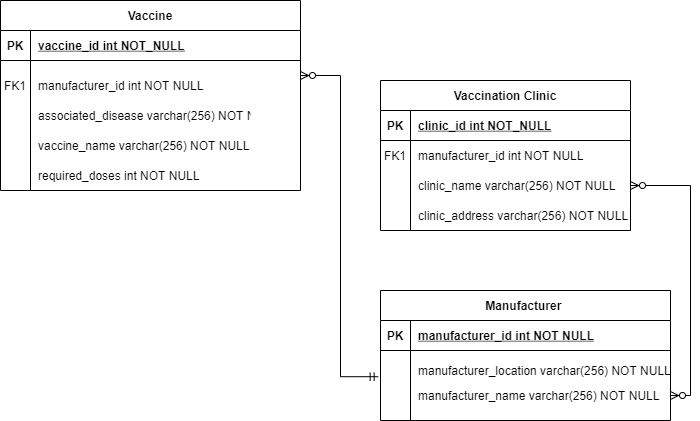

The diagram above was exported from draw.io. Its source (the exported page's mxGraphModel, read from the mxfile embedded in the PNG):
<mxGraphModel dx="1038" dy="1648" grid="1" gridSize="10" guides="1" tooltips="1" connect="1" arrows="1" fold="1" page="1" pageScale="1" pageWidth="850" pageHeight="1100" math="0" shadow="0" extFonts="Permanent Marker^https://fonts.googleapis.com/css?family=Permanent+Marker">
  <root>
    <mxCell id="0" />
    <mxCell id="1" parent="0" />
    <mxCell id="C-vyLk0tnHw3VtMMgP7b-2" value="Vaccination Clinic" style="shape=table;startSize=30;container=1;collapsible=1;childLayout=tableLayout;fixedRows=1;rowLines=0;fontStyle=1;align=center;resizeLast=1;" parent="1" vertex="1">
      <mxGeometry x="450" y="70" width="250" height="150" as="geometry" />
    </mxCell>
    <mxCell id="C-vyLk0tnHw3VtMMgP7b-3" value="" style="shape=partialRectangle;collapsible=0;dropTarget=0;pointerEvents=0;fillColor=none;points=[[0,0.5],[1,0.5]];portConstraint=eastwest;top=0;left=0;right=0;bottom=1;" parent="C-vyLk0tnHw3VtMMgP7b-2" vertex="1">
      <mxGeometry y="30" width="250" height="30" as="geometry" />
    </mxCell>
    <mxCell id="C-vyLk0tnHw3VtMMgP7b-4" value="PK" style="shape=partialRectangle;overflow=hidden;connectable=0;fillColor=none;top=0;left=0;bottom=0;right=0;fontStyle=1;" parent="C-vyLk0tnHw3VtMMgP7b-3" vertex="1">
      <mxGeometry width="30" height="30" as="geometry" />
    </mxCell>
    <mxCell id="C-vyLk0tnHw3VtMMgP7b-5" value="clinic_id int NOT_NULL" style="shape=partialRectangle;overflow=hidden;connectable=0;fillColor=none;top=0;left=0;bottom=0;right=0;align=left;spacingLeft=6;fontStyle=5;" parent="C-vyLk0tnHw3VtMMgP7b-3" vertex="1">
      <mxGeometry x="30" width="220" height="30" as="geometry" />
    </mxCell>
    <mxCell id="C-vyLk0tnHw3VtMMgP7b-6" value="" style="shape=partialRectangle;collapsible=0;dropTarget=0;pointerEvents=0;fillColor=none;points=[[0,0.5],[1,0.5]];portConstraint=eastwest;top=0;left=0;right=0;bottom=0;" parent="C-vyLk0tnHw3VtMMgP7b-2" vertex="1">
      <mxGeometry y="60" width="250" height="30" as="geometry" />
    </mxCell>
    <mxCell id="C-vyLk0tnHw3VtMMgP7b-7" value="FK1" style="shape=partialRectangle;overflow=hidden;connectable=0;fillColor=none;top=0;left=0;bottom=0;right=0;" parent="C-vyLk0tnHw3VtMMgP7b-6" vertex="1">
      <mxGeometry width="30" height="30" as="geometry" />
    </mxCell>
    <mxCell id="C-vyLk0tnHw3VtMMgP7b-8" value="manufacturer_id int NOT NULL" style="shape=partialRectangle;overflow=hidden;connectable=0;fillColor=none;top=0;left=0;bottom=0;right=0;align=left;spacingLeft=6;" parent="C-vyLk0tnHw3VtMMgP7b-6" vertex="1">
      <mxGeometry x="30" width="220" height="30" as="geometry" />
    </mxCell>
    <mxCell id="C-vyLk0tnHw3VtMMgP7b-9" value="" style="shape=partialRectangle;collapsible=0;dropTarget=0;pointerEvents=0;fillColor=none;points=[[0,0.5],[1,0.5]];portConstraint=eastwest;top=0;left=0;right=0;bottom=0;" parent="C-vyLk0tnHw3VtMMgP7b-2" vertex="1">
      <mxGeometry y="90" width="250" height="30" as="geometry" />
    </mxCell>
    <mxCell id="C-vyLk0tnHw3VtMMgP7b-10" value="" style="shape=partialRectangle;overflow=hidden;connectable=0;fillColor=none;top=0;left=0;bottom=0;right=0;" parent="C-vyLk0tnHw3VtMMgP7b-9" vertex="1">
      <mxGeometry width="30" height="30" as="geometry" />
    </mxCell>
    <mxCell id="C-vyLk0tnHw3VtMMgP7b-11" value="clinic_name varchar(256) NOT NULL" style="shape=partialRectangle;overflow=hidden;connectable=0;fillColor=none;top=0;left=0;bottom=0;right=0;align=left;spacingLeft=6;" parent="C-vyLk0tnHw3VtMMgP7b-9" vertex="1">
      <mxGeometry x="30" width="220" height="30" as="geometry" />
    </mxCell>
    <mxCell id="C-vyLk0tnHw3VtMMgP7b-13" value="Manufacturer " style="shape=table;startSize=30;container=1;collapsible=1;childLayout=tableLayout;fixedRows=1;rowLines=0;fontStyle=1;align=center;resizeLast=1;" parent="1" vertex="1">
      <mxGeometry x="450" y="280" width="290" height="130" as="geometry" />
    </mxCell>
    <mxCell id="C-vyLk0tnHw3VtMMgP7b-14" value="" style="shape=partialRectangle;collapsible=0;dropTarget=0;pointerEvents=0;fillColor=none;points=[[0,0.5],[1,0.5]];portConstraint=eastwest;top=0;left=0;right=0;bottom=1;" parent="C-vyLk0tnHw3VtMMgP7b-13" vertex="1">
      <mxGeometry y="30" width="290" height="30" as="geometry" />
    </mxCell>
    <mxCell id="C-vyLk0tnHw3VtMMgP7b-15" value="PK" style="shape=partialRectangle;overflow=hidden;connectable=0;fillColor=none;top=0;left=0;bottom=0;right=0;fontStyle=1;" parent="C-vyLk0tnHw3VtMMgP7b-14" vertex="1">
      <mxGeometry width="30" height="30" as="geometry" />
    </mxCell>
    <mxCell id="C-vyLk0tnHw3VtMMgP7b-16" value="manufacturer_id int NOT NULL" style="shape=partialRectangle;overflow=hidden;connectable=0;fillColor=none;top=0;left=0;bottom=0;right=0;align=left;spacingLeft=6;fontStyle=5;" parent="C-vyLk0tnHw3VtMMgP7b-14" vertex="1">
      <mxGeometry x="30" width="260" height="30" as="geometry" />
    </mxCell>
    <mxCell id="C-vyLk0tnHw3VtMMgP7b-17" value="" style="shape=partialRectangle;collapsible=0;dropTarget=0;pointerEvents=0;fillColor=none;points=[[0,0.5],[1,0.5]];portConstraint=eastwest;top=0;left=0;right=0;bottom=0;" parent="C-vyLk0tnHw3VtMMgP7b-13" vertex="1">
      <mxGeometry y="60" width="290" height="30" as="geometry" />
    </mxCell>
    <mxCell id="C-vyLk0tnHw3VtMMgP7b-18" value="" style="shape=partialRectangle;overflow=hidden;connectable=0;fillColor=none;top=0;left=0;bottom=0;right=0;" parent="C-vyLk0tnHw3VtMMgP7b-17" vertex="1">
      <mxGeometry width="30" height="30" as="geometry" />
    </mxCell>
    <mxCell id="C-vyLk0tnHw3VtMMgP7b-19" value="" style="shape=partialRectangle;overflow=hidden;connectable=0;fillColor=none;top=0;left=0;bottom=0;right=0;align=left;spacingLeft=6;" parent="C-vyLk0tnHw3VtMMgP7b-17" vertex="1">
      <mxGeometry x="30" width="260" height="30" as="geometry" />
    </mxCell>
    <mxCell id="C-vyLk0tnHw3VtMMgP7b-20" value="" style="shape=partialRectangle;collapsible=0;dropTarget=0;pointerEvents=0;fillColor=none;points=[[0,0.5],[1,0.5]];portConstraint=eastwest;top=0;left=0;right=0;bottom=0;" parent="C-vyLk0tnHw3VtMMgP7b-13" vertex="1">
      <mxGeometry y="90" width="290" height="30" as="geometry" />
    </mxCell>
    <mxCell id="C-vyLk0tnHw3VtMMgP7b-21" value="" style="shape=partialRectangle;overflow=hidden;connectable=0;fillColor=none;top=0;left=0;bottom=0;right=0;" parent="C-vyLk0tnHw3VtMMgP7b-20" vertex="1">
      <mxGeometry width="30" height="30" as="geometry" />
    </mxCell>
    <mxCell id="C-vyLk0tnHw3VtMMgP7b-22" value="manufacturer_name varchar(256) NOT NULL" style="shape=partialRectangle;overflow=hidden;connectable=0;fillColor=none;top=0;left=0;bottom=0;right=0;align=left;spacingLeft=6;" parent="C-vyLk0tnHw3VtMMgP7b-20" vertex="1">
      <mxGeometry x="30" width="260" height="30" as="geometry" />
    </mxCell>
    <mxCell id="C-vyLk0tnHw3VtMMgP7b-23" value="Vaccine" style="shape=table;startSize=30;container=1;collapsible=1;childLayout=tableLayout;fixedRows=1;rowLines=0;fontStyle=1;align=center;resizeLast=1;" parent="1" vertex="1">
      <mxGeometry x="70" y="-10" width="300" height="190" as="geometry" />
    </mxCell>
    <mxCell id="C-vyLk0tnHw3VtMMgP7b-24" value="" style="shape=partialRectangle;collapsible=0;dropTarget=0;pointerEvents=0;fillColor=none;points=[[0,0.5],[1,0.5]];portConstraint=eastwest;top=0;left=0;right=0;bottom=1;" parent="C-vyLk0tnHw3VtMMgP7b-23" vertex="1">
      <mxGeometry y="30" width="300" height="30" as="geometry" />
    </mxCell>
    <mxCell id="C-vyLk0tnHw3VtMMgP7b-25" value="PK" style="shape=partialRectangle;overflow=hidden;connectable=0;fillColor=none;top=0;left=0;bottom=0;right=0;fontStyle=1;" parent="C-vyLk0tnHw3VtMMgP7b-24" vertex="1">
      <mxGeometry width="30" height="30" as="geometry" />
    </mxCell>
    <mxCell id="C-vyLk0tnHw3VtMMgP7b-26" value="vaccine_id int NOT_NULL" style="shape=partialRectangle;overflow=hidden;connectable=0;fillColor=none;top=0;left=0;bottom=0;right=0;align=left;spacingLeft=6;fontStyle=5;" parent="C-vyLk0tnHw3VtMMgP7b-24" vertex="1">
      <mxGeometry x="30" width="270" height="30" as="geometry" />
    </mxCell>
    <mxCell id="C-vyLk0tnHw3VtMMgP7b-27" value="" style="shape=partialRectangle;collapsible=0;dropTarget=0;pointerEvents=0;fillColor=none;points=[[0,0.5],[1,0.5]];portConstraint=eastwest;top=0;left=0;right=0;bottom=0;" parent="C-vyLk0tnHw3VtMMgP7b-23" vertex="1">
      <mxGeometry y="60" width="300" height="30" as="geometry" />
    </mxCell>
    <mxCell id="C-vyLk0tnHw3VtMMgP7b-28" value="" style="shape=partialRectangle;overflow=hidden;connectable=0;fillColor=none;top=0;left=0;bottom=0;right=0;" parent="C-vyLk0tnHw3VtMMgP7b-27" vertex="1">
      <mxGeometry width="30" height="30" as="geometry" />
    </mxCell>
    <mxCell id="C-vyLk0tnHw3VtMMgP7b-29" value="" style="shape=partialRectangle;overflow=hidden;connectable=0;fillColor=none;top=0;left=0;bottom=0;right=0;align=left;spacingLeft=6;" parent="C-vyLk0tnHw3VtMMgP7b-27" vertex="1">
      <mxGeometry x="30" width="270" height="30" as="geometry" />
    </mxCell>
    <mxCell id="vKx1-6HCNiPTiZWZeBD6-15" value="manufacturer_location varchar(256) NOT NULL" style="shape=partialRectangle;overflow=hidden;connectable=0;fillColor=none;top=0;left=0;bottom=0;right=0;align=left;spacingLeft=6;" parent="1" vertex="1">
      <mxGeometry x="480" y="345" width="260" height="30" as="geometry" />
    </mxCell>
    <mxCell id="vKx1-6HCNiPTiZWZeBD6-16" value="vaccine_name varchar(256) NOT NULL" style="shape=partialRectangle;overflow=hidden;connectable=0;fillColor=none;top=0;left=0;bottom=0;right=0;align=left;spacingLeft=6;" parent="1" vertex="1">
      <mxGeometry x="100" y="120" width="220" height="30" as="geometry" />
    </mxCell>
    <mxCell id="vKx1-6HCNiPTiZWZeBD6-18" value="required_doses int NOT NULL" style="shape=partialRectangle;overflow=hidden;connectable=0;fillColor=none;top=0;left=0;bottom=0;right=0;align=left;spacingLeft=6;" parent="1" vertex="1">
      <mxGeometry x="100" y="150" width="220" height="30" as="geometry" />
    </mxCell>
    <mxCell id="vKx1-6HCNiPTiZWZeBD6-19" value="clinic_address varchar(256) NOT NULL" style="shape=partialRectangle;overflow=hidden;connectable=0;fillColor=none;top=0;left=0;bottom=0;right=0;align=left;spacingLeft=6;" parent="1" vertex="1">
      <mxGeometry x="480" y="190" width="220" height="30" as="geometry" />
    </mxCell>
    <mxCell id="vKx1-6HCNiPTiZWZeBD6-20" style="edgeStyle=orthogonalEdgeStyle;rounded=0;orthogonalLoop=1;jettySize=auto;html=1;exitX=1;exitY=0.5;exitDx=0;exitDy=0;entryX=-0.008;entryY=-0.127;entryDx=0;entryDy=0;entryPerimeter=0;endArrow=ERmandOne;endFill=0;startArrow=ERzeroToMany;startFill=1;" parent="1" source="C-vyLk0tnHw3VtMMgP7b-27" target="C-vyLk0tnHw3VtMMgP7b-20" edge="1">
      <mxGeometry relative="1" as="geometry" />
    </mxCell>
    <mxCell id="vKx1-6HCNiPTiZWZeBD6-24" value="" style="shape=partialRectangle;collapsible=0;dropTarget=0;pointerEvents=0;fillColor=none;points=[[0,0.5],[1,0.5]];portConstraint=eastwest;top=0;left=0;right=0;bottom=0;" parent="1" vertex="1">
      <mxGeometry x="70" y="60" width="250" height="30" as="geometry" />
    </mxCell>
    <mxCell id="vKx1-6HCNiPTiZWZeBD6-25" value="FK1" style="shape=partialRectangle;overflow=hidden;connectable=0;fillColor=none;top=0;left=0;bottom=0;right=0;" parent="vKx1-6HCNiPTiZWZeBD6-24" vertex="1">
      <mxGeometry width="30" height="30" as="geometry" />
    </mxCell>
    <mxCell id="vKx1-6HCNiPTiZWZeBD6-26" value="manufacturer_id int NOT NULL" style="shape=partialRectangle;overflow=hidden;connectable=0;fillColor=none;top=0;left=0;bottom=0;right=0;align=left;spacingLeft=6;" parent="vKx1-6HCNiPTiZWZeBD6-24" vertex="1">
      <mxGeometry x="30" width="220" height="30" as="geometry" />
    </mxCell>
    <mxCell id="vKx1-6HCNiPTiZWZeBD6-36" style="edgeStyle=orthogonalEdgeStyle;rounded=0;orthogonalLoop=1;jettySize=auto;html=1;exitX=1;exitY=0.5;exitDx=0;exitDy=0;startArrow=ERzeroToMany;startFill=1;endArrow=ERzeroToMany;endFill=1;" parent="1" source="C-vyLk0tnHw3VtMMgP7b-20" target="C-vyLk0tnHw3VtMMgP7b-9" edge="1">
      <mxGeometry relative="1" as="geometry" />
    </mxCell>
    <mxCell id="vKx1-6HCNiPTiZWZeBD6-39" value="associated_disease varchar(256) NOT NULL" style="shape=partialRectangle;overflow=hidden;connectable=0;fillColor=none;top=0;left=0;bottom=0;right=0;align=left;spacingLeft=6;" parent="1" vertex="1">
      <mxGeometry x="100" y="90" width="220" height="30" as="geometry" />
    </mxCell>
  </root>
</mxGraphModel>